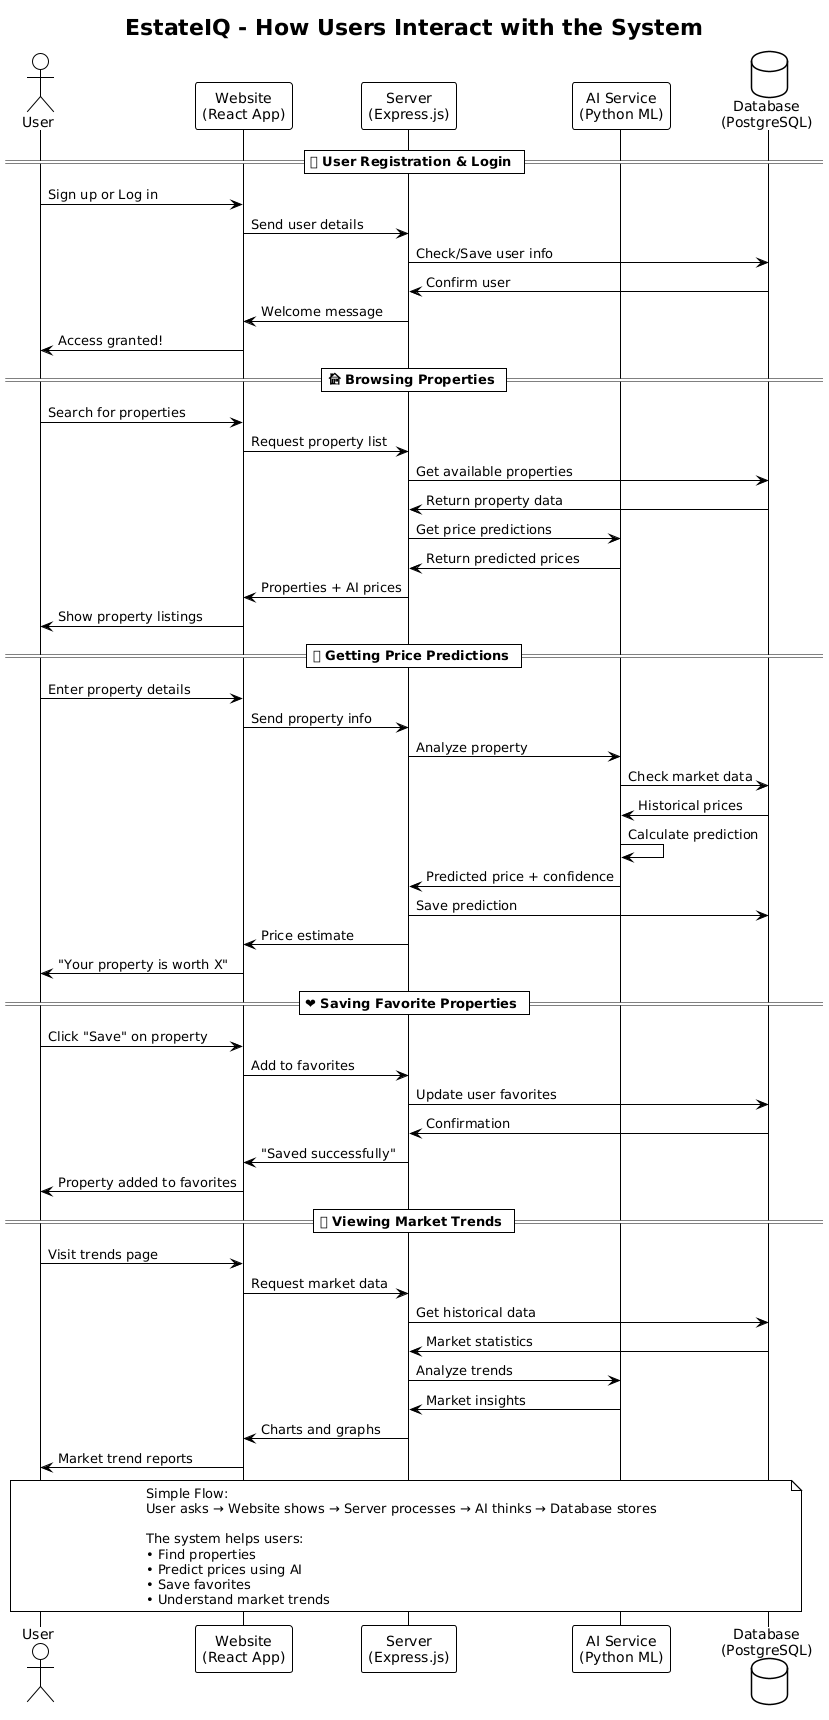

The diagram above was rendered by PlantUML. Its source (embedded in the PNG):
@startuml
!theme plain
title EstateIQ - How Users Interact with the System

actor "User" as User
participant "Website\n(React App)" as Website
participant "Server\n(Express.js)" as Server
participant "AI Service\n(Python ML)" as AI
database "Database\n(PostgreSQL)" as DB

== 🔐 User Registration & Login ==
User -> Website: Sign up or Log in
Website -> Server: Send user details
Server -> DB: Check/Save user info
DB -> Server: Confirm user
Server -> Website: Welcome message
Website -> User: Access granted!

== 🏠 Browsing Properties ==
User -> Website: Search for properties
Website -> Server: Request property list
Server -> DB: Get available properties
DB -> Server: Return property data
Server -> AI: Get price predictions
AI -> Server: Return predicted prices
Server -> Website: Properties + AI prices
Website -> User: Show property listings

== 💰 Getting Price Predictions ==
User -> Website: Enter property details
Website -> Server: Send property info
Server -> AI: Analyze property
AI -> DB: Check market data
DB -> AI: Historical prices
AI -> AI: Calculate prediction
AI -> Server: Predicted price + confidence
Server -> DB: Save prediction
Server -> Website: Price estimate
Website -> User: "Your property is worth X"

== ❤ Saving Favorite Properties ==
User -> Website: Click "Save" on property
Website -> Server: Add to favorites
Server -> DB: Update user favorites
DB -> Server: Confirmation
Server -> Website: "Saved successfully"
Website -> User: Property added to favorites

== 📊 Viewing Market Trends ==
User -> Website: Visit trends page
Website -> Server: Request market data
Server -> DB: Get historical data
DB -> Server: Market statistics
Server -> AI: Analyze trends
AI -> Server: Market insights
Server -> Website: Charts and graphs
Website -> User: Market trend reports

note over User, DB
  Simple Flow:
  User asks → Website shows → Server processes → AI thinks → Database stores
  
  The system helps users:
  • Find properties
  • Predict prices using AI
  • Save favorites
  • Understand market trends
end note
@enduml